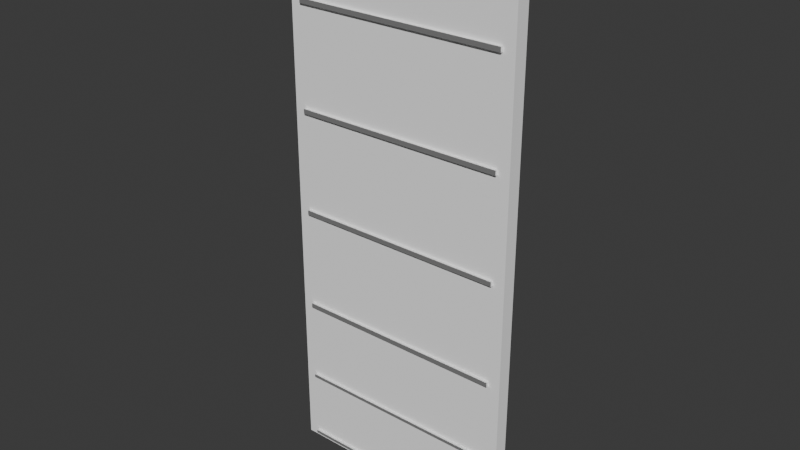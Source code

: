 # Source: env_base99_wall_plain_5x12_source_v002.blend  (saved by Blender 4.2.66; exported with 4.5.12 LTS)
import bpy
from mathutils import Matrix  # noqa: F401  (used for matrix-valued properties, if any)

bpy.ops.wm.read_factory_settings(use_empty=True)
scene = bpy.context.scene
scene.name = 'Scene'

# ---- collections
col_collection = bpy.data.collections.new('Collection'); scene.collection.children.link(col_collection)

# ---- materials (node trees are filled in below, after node groups)
mat_01 = bpy.data.materials.new('01_精工金属_紫色骨架')
mat_01.diffuse_color = (1.0, 1.0, 1.0, 1.0)
mat_02 = bpy.data.materials.new('02_细腻哑光_青绿大面')
mat_02.diffuse_color = (1.0, 1.0, 1.0, 1.0)

# ---- material node trees
mat_01.use_nodes = True; mat_01.node_tree.nodes.clear()
_N = mat_01.node_tree.nodes; _L = mat_01.node_tree.links
n0 = _N.new('ShaderNodeBsdfPrincipled'); n0.name = 'Principled BSDF'; n0.location = (10, 300)
n0.inputs[0].default_value = (1.0, 1.0, 1.0, 1.0)
n0.inputs[1].default_value = 0.86
n0.inputs[2].default_value = 0.27
n0.inputs[19].default_value = 0.18
n0.inputs[20].default_value = 0.14
n1 = _N.new('ShaderNodeOutputMaterial'); n1.name = 'Material Output'; n1.location = (300, 300)
_L.new(n0.outputs[0], n1.inputs[0])
n1.is_active_output = True
mat_02.use_nodes = True; mat_02.node_tree.nodes.clear()
_N = mat_02.node_tree.nodes; _L = mat_02.node_tree.links
n0 = _N.new('ShaderNodeBsdfPrincipled'); n0.name = 'Principled BSDF'; n0.location = (10, 300)
n0.inputs[0].default_value = (1.0, 1.0, 1.0, 1.0)
n0.inputs[1].default_value = 0.03
n0.inputs[2].default_value = 0.7
n0.inputs[20].default_value = 0.14
n1 = _N.new('ShaderNodeOutputMaterial'); n1.name = 'Material Output'; n1.location = (300, 300)
_L.new(n0.outputs[0], n1.inputs[0])
n1.is_active_output = True

# ---- world
world_world = bpy.data.worlds.new('World'); scene.world = world_world
world_world.use_nodes = True; world_world.node_tree.nodes.clear()
_N = world_world.node_tree.nodes; _L = world_world.node_tree.links
n0 = _N.new('ShaderNodeOutputWorld'); n0.name = 'World Output'; n0.location = (300, 300)
n1 = _N.new('ShaderNodeBackground'); n1.name = 'Background'; n1.location = (10, 300)
n1.inputs[0].default_value = (0.05088, 0.05088, 0.05088, 1.0)
_L.new(n1.outputs[0], n0.inputs[0])
n0.is_active_output = True
world_world.color = (0.05088, 0.05088, 0.05088)
world_world.sun_shadow_jitter_overblur = 0.0

# ---- meshes
me_001 = bpy.data.meshes.new('普通墙体_主体_金属哑光反光_网格.001')
me_001.from_pydata([(-2.25, -0.18, 0.085), (-2.25, -0.18, 0.085), (-2.25, -0.18, 0.085), (-2.25, -0.18, 0.155), (-2.25, -0.18, 0.155), (-2.25, -0.18, 0.155), (-2.25, -0.12, 0.085), (-2.25, -0.12, 0.085), (-2.25, -0.12, 0.085), (-2.25, -0.12, 0.155), (-2.25, -0.12, 0.155), (-2.25, -0.12, 0.155), (2.25, -0.18, 0.085), (2.25, -0.18, 0.085), (2.25, -0.18, 0.085), (2.25, -0.18, 0.155), (2.25, -0.18, 0.155), (2.25, -0.18, 0.155), (2.25, -0.12, 0.085), (2.25, -0.12, 0.085), (2.25, -0.12, 0.085), (2.25, -0.12, 0.155), (2.25, -0.12, 0.155), (2.25, -0.12, 0.155), (-2.25, -0.18, 1.585), (-2.25, -0.18, 1.585), (-2.25, -0.18, 1.585), (-2.25, -0.18, 1.655), (-2.25, -0.18, 1.655), (-2.25, -0.18, 1.655), (-2.25, -0.12, 1.585), (-2.25, -0.12, 1.585), (-2.25, -0.12, 1.585), (-2.25, -0.12, 1.655), (-2.25, -0.12, 1.655), (-2.25, -0.12, 1.655), (2.25, -0.18, 1.585), (2.25, -0.18, 1.585), (2.25, -0.18, 1.585), (2.25, -0.18, 1.655), (2.25, -0.18, 1.655), (2.25, -0.18, 1.655), (2.25, -0.12, 1.585), (2.25, -0.12, 1.585), (2.25, -0.12, 1.585), (2.25, -0.12, 1.655), (2.25, -0.12, 1.655), (2.25, -0.12, 1.655), (-2.25, -0.18, 3.346), (-2.25, -0.18, 3.346), (-2.25, -0.18, 3.346), (-2.25, -0.18, 3.447), (-2.25, -0.18, 3.447), (-2.25, -0.18, 3.447), (-2.25, -0.12, 3.346), (-2.25, -0.12, 3.346), (-2.25, -0.12, 3.346), (-2.25, -0.12, 3.447), (-2.25, -0.12, 3.447), (-2.25, -0.12, 3.447), (2.25, -0.18, 3.346), (2.25, -0.18, 3.346), (2.25, -0.18, 3.346), (2.25, -0.18, 3.447), (2.25, -0.18, 3.447), (2.25, -0.18, 3.447), (2.25, -0.12, 3.346), (2.25, -0.12, 3.346), (2.25, -0.12, 3.346), (2.25, -0.12, 3.447), (2.25, -0.12, 3.447), (2.25, -0.12, 3.447), (-2.25, -0.18, 5.515), (-2.25, -0.18, 5.515), (-2.25, -0.18, 5.515), (-2.25, -0.18, 5.616), (-2.25, -0.18, 5.616), (-2.25, -0.18, 5.616), (-2.25, -0.12, 5.515), (-2.25, -0.12, 5.515), (-2.25, -0.12, 5.515), (-2.25, -0.12, 5.616), (-2.25, -0.12, 5.616), (-2.25, -0.12, 5.616), (2.25, -0.18, 5.515), (2.25, -0.18, 5.515), (2.25, -0.18, 5.515), (2.25, -0.18, 5.616), (2.25, -0.18, 5.616), (2.25, -0.18, 5.616), (2.25, -0.12, 5.515), (2.25, -0.12, 5.515), (2.25, -0.12, 5.515), (2.25, -0.12, 5.616), (2.25, -0.12, 5.616), (2.25, -0.12, 5.616), (-2.25, -0.18, 7.684), (-2.25, -0.18, 7.684), (-2.25, -0.18, 7.684), (-2.25, -0.18, 7.786), (-2.25, -0.18, 7.786), (-2.25, -0.18, 7.786), (-2.25, -0.12, 7.684), (-2.25, -0.12, 7.684), (-2.25, -0.12, 7.684), (-2.25, -0.12, 7.786), (-2.25, -0.12, 7.786), (-2.25, -0.12, 7.786), (2.25, -0.18, 7.684), (2.25, -0.18, 7.684), (2.25, -0.18, 7.684), (2.25, -0.18, 7.786), (2.25, -0.18, 7.786), (2.25, -0.18, 7.786), (2.25, -0.12, 7.684), (2.25, -0.12, 7.684), (2.25, -0.12, 7.684), (2.25, -0.12, 7.786), (2.25, -0.12, 7.786), (2.25, -0.12, 7.786), (-2.25, -0.18, 9.854), (-2.25, -0.18, 9.854), (-2.25, -0.18, 9.854), (-2.25, -0.18, 9.955), (-2.25, -0.18, 9.955), (-2.25, -0.18, 9.955), (-2.25, -0.12, 9.854), (-2.25, -0.12, 9.854), (-2.25, -0.12, 9.854), (-2.25, -0.12, 9.955), (-2.25, -0.12, 9.955), (-2.25, -0.12, 9.955), (2.25, -0.18, 9.854), (2.25, -0.18, 9.854), (2.25, -0.18, 9.854), (2.25, -0.18, 9.955), (2.25, -0.18, 9.955), (2.25, -0.18, 9.955), (2.25, -0.12, 9.854), (2.25, -0.12, 9.854), (2.25, -0.12, 9.854), (2.25, -0.12, 9.955), (2.25, -0.12, 9.955), (2.25, -0.12, 9.955), (-2.5, -0.12, 0.0), (-2.5, -0.12, 0.0), (-2.5, -0.12, 0.0), (-2.5, -0.12, 11.9), (-2.5, -0.12, 11.9), (-2.5, -0.12, 11.9), (-2.5, 0.18, 0.0), (-2.5, 0.18, 0.0), (-2.5, 0.18, 0.0), (-2.5, 0.18, 11.9), (-2.5, 0.18, 11.9), (-2.5, 0.18, 11.9), (2.5, -0.12, 0.0), (2.5, -0.12, 0.0), (2.5, -0.12, 0.0), (2.5, -0.12, 11.9), (2.5, -0.12, 11.9), (2.5, -0.12, 11.9), (2.5, 0.18, 0.0), (2.5, 0.18, 0.0), (2.5, 0.18, 0.0), (2.5, 0.18, 11.9), (2.5, 0.18, 11.9), (2.5, 0.18, 11.9)], [], [(5, 8, 2), (9, 18, 6), (23, 14, 20), (15, 0, 12), (19, 1, 7), (10, 16, 22), (29, 32, 26), (33, 42, 30), (47, 38, 44), (39, 24, 36), (43, 25, 31), (34, 40, 46), (53, 56, 50), (57, 66, 54), (71, 62, 68), (63, 48, 60), (67, 49, 55), (58, 64, 70), (77, 80, 74), (81, 90, 78), (95, 86, 92), (87, 72, 84), (91, 73, 79), (82, 88, 94), (101, 104, 98), (105, 114, 102), (119, 110, 116), (111, 96, 108), (115, 97, 103), (106, 112, 118), (125, 128, 122), (129, 138, 126), (143, 134, 140), (135, 120, 132), (139, 121, 127), (130, 136, 142), (5, 11, 8), (9, 21, 18), (23, 17, 14), (15, 3, 0), (19, 13, 1), (10, 4, 16), (29, 35, 32), (33, 45, 42), (47, 41, 38), (39, 27, 24), (43, 37, 25), (34, 28, 40), (53, 59, 56), (57, 69, 66), (71, 65, 62), (63, 51, 48), (67, 61, 49), (58, 52, 64), (77, 83, 80), (81, 93, 90), (95, 89, 86), (87, 75, 72), (91, 85, 73), (82, 76, 88), (101, 107, 104), (105, 117, 114), (119, 113, 110), (111, 99, 96), (115, 109, 97), (106, 100, 112), (125, 131, 128), (129, 141, 138), (143, 137, 134), (135, 123, 120), (139, 133, 121), (130, 124, 136), (149, 152, 146), (153, 162, 150), (167, 158, 164), (159, 144, 156), (163, 145, 151), (154, 160, 166), (149, 155, 152), (153, 165, 162), (167, 161, 158), (159, 147, 144), (163, 157, 145), (154, 148, 160)])
me_001.polygons.foreach_set('material_index', [0, 0, 0, 0, 0, 0, 0, 0, 0, 0, 0, 0, 0, 0, 0, 0, 0, 0, 0, 0, 0, 0, 0, 0, 0, 0, 0, 0, 0, 0, 0, 0, 0, 0, 0, 0, 0, 0, 0, 0, 0, 0, 0, 0, 0, 0, 0, 0, 0, 0, 0, 0, 0, 0, 0, 0, 0, 0, 0, 0, 0, 0, 0, 0, 0, 0, 0, 0, 0, 0, 0, 0, 1, 1, 1, 1, 1, 1, 1, 1, 1, 1, 1, 1])
_uv = me_001.uv_layers.new(name='UVMap')
_uv.uv.foreach_set('vector', [0.9323, 0.8677, 0.9677, 0.8323, 0.9677, 0.8677, 0.9323, 0.8677, 0.9677, 0.8323, 0.9677, 0.8677, 0.9323, 0.8677, 0.9677, 0.8323, 0.9677, 0.8677, 0.9323, 0.8677, 0.9677, 0.8323, 0.9677, 0.8677, 0.9323, 0.8677, 0.9677, 0.8323, 0.9677, 0.8677, 0.9323, 0.8677, 0.9677, 0.8323, 0.9677, 0.8677, 0.9323, 0.8677, 0.9677, 0.8323, 0.9677, 0.8677, 0.9323, 0.8677, 0.9677, 0.8323, 0.9677, 0.8677, 0.9323, 0.8677, 0.9677, 0.8323, 0.9677, 0.8677, 0.9323, 0.8677, 0.9677, 0.8323, 0.9677, 0.8677, 0.9323, 0.8677, 0.9677, 0.8323, 0.9677, 0.8677, 0.9323, 0.8677, 0.9677, 0.8323, 0.9677, 0.8677, 0.9323, 0.8677, 0.9677, 0.8323, 0.9677, 0.8677, 0.9323, 0.8677, 0.9677, 0.8323, 0.9677, 0.8677, 0.9323, 0.8677, 0.9677, 0.8323, 0.9677, 0.8677, 0.9323, 0.8677, 0.9677, 0.8323, 0.9677, 0.8677, 0.9323, 0.8677, 0.9677, 0.8323, 0.9677, 0.8677, 0.9323, 0.8677, 0.9677, 0.8323, 0.9677, 0.8677, 0.9323, 0.8677, 0.9677, 0.8323, 0.9677, 0.8677, 0.9323, 0.8677, 0.9677, 0.8323, 0.9677, 0.8677, 0.9323, 0.8677, 0.9677, 0.8323, 0.9677, 0.8677, 0.9323, 0.8677, 0.9677, 0.8323, 0.9677, 0.8677, 0.9323, 0.8677, 0.9677, 0.8323, 0.9677, 0.8677, 0.9323, 0.8677, 0.9677, 0.8323, 0.9677, 0.8677, 0.9323, 0.8677, 0.9677, 0.8323, 0.9677, 0.8677, 0.9323, 0.8677, 0.9677, 0.8323, 0.9677, 0.8677, 0.9323, 0.8677, 0.9677, 0.8323, 0.9677, 0.8677, 0.9323, 0.8677, 0.9677, 0.8323, 0.9677, 0.8677, 0.9323, 0.8677, 0.9677, 0.8323, 0.9677, 0.8677, 0.9323, 0.8677, 0.9677, 0.8323, 0.9677, 0.8677, 0.9323, 0.8677, 0.9677, 0.8323, 0.9677, 0.8677, 0.9323, 0.8677, 0.9677, 0.8323, 0.9677, 0.8677, 0.9323, 0.8677, 0.9677, 0.8323, 0.9677, 0.8677, 0.9323, 0.8677, 0.9677, 0.8323, 0.9677, 0.8677, 0.9323, 0.8677, 0.9677, 0.8323, 0.9677, 0.8677, 0.9323, 0.8677, 0.9677, 0.8323, 0.9677, 0.8677, 0.9323, 0.8677, 0.9323, 0.8323, 0.9677, 0.8323, 0.9323, 0.8677, 0.9323, 0.8323, 0.9677, 0.8323, 0.9323, 0.8677, 0.9323, 0.8323, 0.9677, 0.8323, 0.9323, 0.8677, 0.9323, 0.8323, 0.9677, 0.8323, 0.9323, 0.8677, 0.9323, 0.8323, 0.9677, 0.8323, 0.9323, 0.8677, 0.9323, 0.8323, 0.9677, 0.8323, 0.9323, 0.8677, 0.9323, 0.8323, 0.9677, 0.8323, 0.9323, 0.8677, 0.9323, 0.8323, 0.9677, 0.8323, 0.9323, 0.8677, 0.9323, 0.8323, 0.9677, 0.8323, 0.9323, 0.8677, 0.9323, 0.8323, 0.9677, 0.8323, 0.9323, 0.8677, 0.9323, 0.8323, 0.9677, 0.8323, 0.9323, 0.8677, 0.9323, 0.8323, 0.9677, 0.8323, 0.9323, 0.8677, 0.9323, 0.8323, 0.9677, 0.8323, 0.9323, 0.8677, 0.9323, 0.8323, 0.9677, 0.8323, 0.9323, 0.8677, 0.9323, 0.8323, 0.9677, 0.8323, 0.9323, 0.8677, 0.9323, 0.8323, 0.9677, 0.8323, 0.9323, 0.8677, 0.9323, 0.8323, 0.9677, 0.8323, 0.9323, 0.8677, 0.9323, 0.8323, 0.9677, 0.8323, 0.9323, 0.8677, 0.9323, 0.8323, 0.9677, 0.8323, 0.9323, 0.8677, 0.9323, 0.8323, 0.9677, 0.8323, 0.9323, 0.8677, 0.9323, 0.8323, 0.9677, 0.8323, 0.9323, 0.8677, 0.9323, 0.8323, 0.9677, 0.8323, 0.9323, 0.8677, 0.9323, 0.8323, 0.9677, 0.8323, 0.9323, 0.8677, 0.9323, 0.8323, 0.9677, 0.8323, 0.9323, 0.8677, 0.9323, 0.8323, 0.9677, 0.8323, 0.9323, 0.8677, 0.9323, 0.8323, 0.9677, 0.8323, 0.9323, 0.8677, 0.9323, 0.8323, 0.9677, 0.8323, 0.9323, 0.8677, 0.9323, 0.8323, 0.9677, 0.8323, 0.9323, 0.8677, 0.9323, 0.8323, 0.9677, 0.8323, 0.9323, 0.8677, 0.9323, 0.8323, 0.9677, 0.8323, 0.9323, 0.8677, 0.9323, 0.8323, 0.9677, 0.8323, 0.9323, 0.8677, 0.9323, 0.8323, 0.9677, 0.8323, 0.9323, 0.8677, 0.9323, 0.8323, 0.9677, 0.8323, 0.9323, 0.8677, 0.9323, 0.8323, 0.9677, 0.8323, 0.9323, 0.8677, 0.9323, 0.8323, 0.9677, 0.8323, 0.9323, 0.8677, 0.9323, 0.8323, 0.9677, 0.8323, 0.1323, 0.3677, 0.1677, 0.3323, 0.1677, 0.3677, 0.1323, 0.3677, 0.1677, 0.3323, 0.1677, 0.3677, 0.1323, 0.3677, 0.1677, 0.3323, 0.1677, 0.3677, 0.1323, 0.3677, 0.1677, 0.3323, 0.1677, 0.3677, 0.1323, 0.3677, 0.1677, 0.3323, 0.1677, 0.3677, 0.1323, 0.3677, 0.1677, 0.3323, 0.1677, 0.3677, 0.1323, 0.3677, 0.1323, 0.3323, 0.1677, 0.3323, 0.1323, 0.3677, 0.1323, 0.3323, 0.1677, 0.3323, 0.1323, 0.3677, 0.1323, 0.3323, 0.1677, 0.3323, 0.1323, 0.3677, 0.1323, 0.3323, 0.1677, 0.3323, 0.1323, 0.3677, 0.1323, 0.3323, 0.1677, 0.3323, 0.1323, 0.3677, 0.1323, 0.3323, 0.1677, 0.3323])
me_001.materials.append(mat_01)
me_001.materials.append(mat_02)
me_001.update()
me_001.normals_split_custom_set([tuple(v) for v in zip(*[iter([-1.0, 0.0, 0.0, -1.0, 0.0, 0.0, -1.0, 0.0, 0.0, 0.0, 1.0, 0.0, 0.0, 1.0, 0.0, 0.0, 1.0, 0.0, 1.0, 0.0, 0.0, 1.0, 0.0, 0.0, 1.0, 0.0, 0.0, 0.0, -1.0, 0.0, 0.0, -1.0, 0.0, 0.0, -1.0, 0.0, 0.0, 0.0, -1.0, 0.0, 0.0, -1.0, 0.0, 0.0, -1.0, 0.0, 0.0, 1.0, 0.0, 0.0, 1.0, 0.0, 0.0, 1.0, -1.0, 0.0, 0.0, -1.0, 0.0, 0.0, -1.0, 0.0, 0.0, 0.0, 1.0, 0.0, 0.0, 1.0, 0.0, 0.0, 1.0, 0.0, 1.0, 0.0, 0.0, 1.0, 0.0, 0.0, 1.0, 0.0, 0.0, 0.0, -1.0, 0.0, 0.0, -1.0, 0.0, 0.0, -1.0, 0.0, 0.0, 0.0, -1.0, 0.0, 0.0, -1.0, 0.0, 0.0, -1.0, 0.0, 0.0, 1.0, 0.0, 0.0, 1.0, 0.0, 0.0, 1.0, -1.0, 0.0, 0.0, -1.0, 0.0, 0.0, -1.0, 0.0, 0.0, 0.0, 1.0, 0.0, 0.0, 1.0, 0.0, 0.0, 1.0, 0.0, 1.0, 0.0, 0.0, 1.0, 0.0, 0.0, 1.0, 0.0, 0.0, 0.0, -1.0, 0.0, 0.0, -1.0, 0.0, 0.0, -1.0, 0.0, 0.0, 0.0, -1.0, 0.0, 0.0, -1.0, 0.0, 0.0, -1.0, 0.0, 0.0, 1.0, 0.0, 0.0, 1.0, 0.0, 0.0, 1.0, -1.0, 0.0, 0.0, -1.0, 0.0, 0.0, -1.0, 0.0, 0.0, 0.0, 1.0, 0.0, 0.0, 1.0, 0.0, 0.0, 1.0, 0.0, 1.0, 0.0, 0.0, 1.0, 0.0, 0.0, 1.0, 0.0, 0.0, 0.0, -1.0, 0.0, 0.0, -1.0, 0.0, 0.0, -1.0, 0.0, 0.0, 0.0, -1.0, 0.0, 0.0, -1.0, 0.0, 0.0, -1.0, 0.0, 0.0, 1.0, 0.0, 0.0, 1.0, 0.0, 0.0, 1.0, -1.0, 0.0, 0.0, -1.0, 0.0, 0.0, -1.0, 0.0, 0.0, 0.0, 1.0, 0.0, 0.0, 1.0, 0.0, 0.0, 1.0, 0.0, 1.0, 0.0, 0.0, 1.0, 0.0, 0.0, 1.0, 0.0, 0.0, 0.0, -1.0, 0.0, 0.0, -1.0, 0.0, 0.0, -1.0, 0.0, 0.0, 0.0, -1.0, 0.0, 0.0, -1.0, 0.0, 0.0, -1.0, 0.0, 0.0, 1.0, 0.0, 0.0, 1.0, 0.0, 0.0, 1.0, -1.0, 0.0, 0.0, -1.0, 0.0, 0.0, -1.0, 0.0, 0.0, 0.0, 1.0, 0.0, 0.0, 1.0, 0.0, 0.0, 1.0, 0.0, 1.0, 0.0, 0.0, 1.0, 0.0, 0.0, 1.0, 0.0, 0.0, 0.0, -1.0, 0.0, 0.0, -1.0, 0.0, 0.0, -1.0, 0.0, 0.0, 0.0, -1.0, 0.0, 0.0, -1.0, 0.0, 0.0, -1.0, 0.0, 0.0, 1.0, 0.0, 0.0, 1.0, 0.0, 0.0, 1.0, -1.0, 0.0, 0.0, -1.0, 0.0, 0.0, -1.0, 0.0, 0.0, 0.0, 1.0, 0.0, 0.0, 1.0, 0.0, 0.0, 1.0, 0.0, 1.0, 0.0, 0.0, 1.0, 0.0, 0.0, 1.0, 0.0, 0.0, 0.0, -1.0, 0.0, 0.0, -1.0, 0.0, 0.0, -1.0, 0.0, 0.0, 0.0, -1.0, 0.0, 0.0, -1.0, 0.0, 0.0, -1.0, 0.0, 0.0, 1.0, 0.0, 0.0, 1.0, 0.0, 0.0, 1.0, -1.0, 0.0, 0.0, -1.0, 0.0, 0.0, -1.0, 0.0, 0.0, 0.0, 1.0, 0.0, 0.0, 1.0, 0.0, 0.0, 1.0, 0.0, 1.0, 0.0, 0.0, 1.0, 0.0, 0.0, 1.0, 0.0, 0.0, 0.0, -1.0, 0.0, 0.0, -1.0, 0.0, 0.0, -1.0, 0.0, 0.0, 0.0, -1.0, 0.0, 0.0, -1.0, 0.0, 0.0, -1.0, 0.0, 0.0, 1.0, 0.0, 0.0, 1.0, 0.0, 0.0, 1.0, -1.0, 0.0, 0.0, -1.0, 0.0, 0.0, -1.0, 0.0, 0.0, 0.0, 1.0, 0.0, 0.0, 1.0, 0.0, 0.0, 1.0, 0.0, 1.0, 0.0, 0.0, 1.0, 0.0, 0.0, 1.0, 0.0, 0.0, 0.0, -1.0, 0.0, 0.0, -1.0, 0.0, 0.0, -1.0, 0.0, 0.0, 0.0, -1.0, 0.0, 0.0, -1.0, 0.0, 0.0, -1.0, 0.0, 0.0, 1.0, 0.0, 0.0, 1.0, 0.0, 0.0, 1.0, -1.0, 0.0, 0.0, -1.0, 0.0, 0.0, -1.0, 0.0, 0.0, 0.0, 1.0, 0.0, 0.0, 1.0, 0.0, 0.0, 1.0, 0.0, 1.0, 0.0, 0.0, 1.0, 0.0, 0.0, 1.0, 0.0, 0.0, 0.0, -1.0, 0.0, 0.0, -1.0, 0.0, 0.0, -1.0, 0.0, 0.0, 0.0, -1.0, 0.0, 0.0, -1.0, 0.0, 0.0, -1.0, 0.0, 0.0, 1.0, 0.0, 0.0, 1.0, 0.0, 0.0, 1.0, -1.0, 0.0, 0.0, -1.0, 0.0, 0.0, -1.0, 0.0, 0.0, 0.0, 1.0, 0.0, 0.0, 1.0, 0.0, 0.0, 1.0, 0.0, 1.0, 0.0, 0.0, 1.0, 0.0, 0.0, 1.0, 0.0, 0.0, 0.0, -1.0, 0.0, 0.0, -1.0, 0.0, 0.0, -1.0, 0.0, 0.0, 0.0, -1.0, 0.0, 0.0, -1.0, 0.0, 0.0, -1.0, 0.0, 0.0, 1.0, 0.0, 0.0, 1.0, 0.0, 0.0, 1.0, -1.0, 0.0, 0.0, -1.0, 0.0, 0.0, -1.0, 0.0, 0.0, 0.0, 1.0, 0.0, 0.0, 1.0, 0.0, 0.0, 1.0, 0.0, 1.0, 0.0, 0.0, 1.0, 0.0, 0.0, 1.0, 0.0, 0.0, 0.0, -1.0, 0.0, 0.0, -1.0, 0.0, 0.0, -1.0, 0.0, 0.0, 0.0, -1.0, 0.0, 0.0, -1.0, 0.0, 0.0, -1.0, 0.0, 0.0, 1.0, 0.0, 0.0, 1.0, 0.0, 0.0, 1.0, -1.0, 0.0, 0.0, -1.0, 0.0, 0.0, -1.0, 0.0, 0.0, 0.0, 1.0, 0.0, 0.0, 1.0, 0.0, 0.0, 1.0, 0.0, 1.0, 0.0, 0.0, 1.0, 0.0, 0.0, 1.0, 0.0, 0.0, 0.0, -1.0, 0.0, 0.0, -1.0, 0.0, 0.0, -1.0, 0.0, 0.0, 0.0, -1.0, 0.0, 0.0, -1.0, 0.0, 0.0, -1.0, 0.0, 0.0, 1.0, 0.0, 0.0, 1.0, 0.0, 0.0, 1.0, -1.0, 0.0, 0.0, -1.0, 0.0, 0.0, -1.0, 0.0, 0.0, 0.0, 1.0, 0.0, 0.0, 1.0, 0.0, 0.0, 1.0, 0.0, 1.0, 0.0, 0.0, 1.0, 0.0, 0.0, 1.0, 0.0, 0.0, 0.0, -1.0, 0.0, 0.0, -1.0, 0.0, 0.0, -1.0, 0.0, 0.0, 0.0, -1.0, 0.0, 0.0, -1.0, 0.0, 0.0, -1.0, 0.0, 0.0, 1.0, 0.0, 0.0, 1.0, 0.0, 0.0, 1.0])] * 3)])

# ---- objects
ob_env_base99_wall_plain_5x9 = bpy.data.objects.new('ENV-BASE99-WALL-PLAIN-5X9_输出根节点', None)
ob_x = bpy.data.objects.new('普通墙体_主体_金属哑光反光', me_001)

# ---- transforms, parenting, visibility, modifiers, constraints
ob_env_base99_wall_plain_5x9.location = (0.0, 0.0, 0.0)
ob_env_base99_wall_plain_5x9.rotation_mode = 'QUATERNION'
ob_env_base99_wall_plain_5x9.rotation_quaternion = (1.0, 0.0, 0.0, 0.0)
ob_env_base99_wall_plain_5x9.empty_display_size = 0.001
ob_x.parent = ob_env_base99_wall_plain_5x9
ob_x.location = (0.0, 0.0, 0.0)
ob_x.rotation_mode = 'QUATERNION'
ob_x.rotation_quaternion = (1.0, 0.0, 0.0, 0.0)

# ---- collection membership
scene.collection.objects.link(ob_env_base99_wall_plain_5x9)
scene.collection.objects.link(ob_x)

# ---- scene / render settings (as saved in the file)
scene.frame_start = 1; scene.frame_end = 250; scene.frame_set(1)
scene.render.engine = 'BLENDER_EEVEE_NEXT'
bpy.context.view_layer.update()

# ---- added for rendering (the .blend has no active camera and no usable light): camera, sun
cam_auto = bpy.data.cameras.new('AutoCamera')
cam_auto.lens = 50.0
cam_auto.sensor_width = 36.0
cam_auto.clip_end = 1000.0
ob_auto_camera = bpy.data.objects.new('AutoCamera', cam_auto)
scene.collection.objects.link(ob_auto_camera)
ob_auto_camera.location = (11.9472, -14.3367, 15.5078)
ob_auto_camera.rotation_euler = (1.09748, -7.21219e-08, 0.694738)
scene.camera = ob_auto_camera
light_auto_sun = bpy.data.lights.new('AutoSun', 'SUN')
light_auto_sun.energy = 3.0
light_auto_sun.angle = 0.0523599
ob_auto_sun = bpy.data.objects.new('AutoSun', light_auto_sun)
scene.collection.objects.link(ob_auto_sun)
ob_auto_sun.rotation_euler = (0.872665, 0.174533, 0.523599)
bpy.context.view_layer.update()

